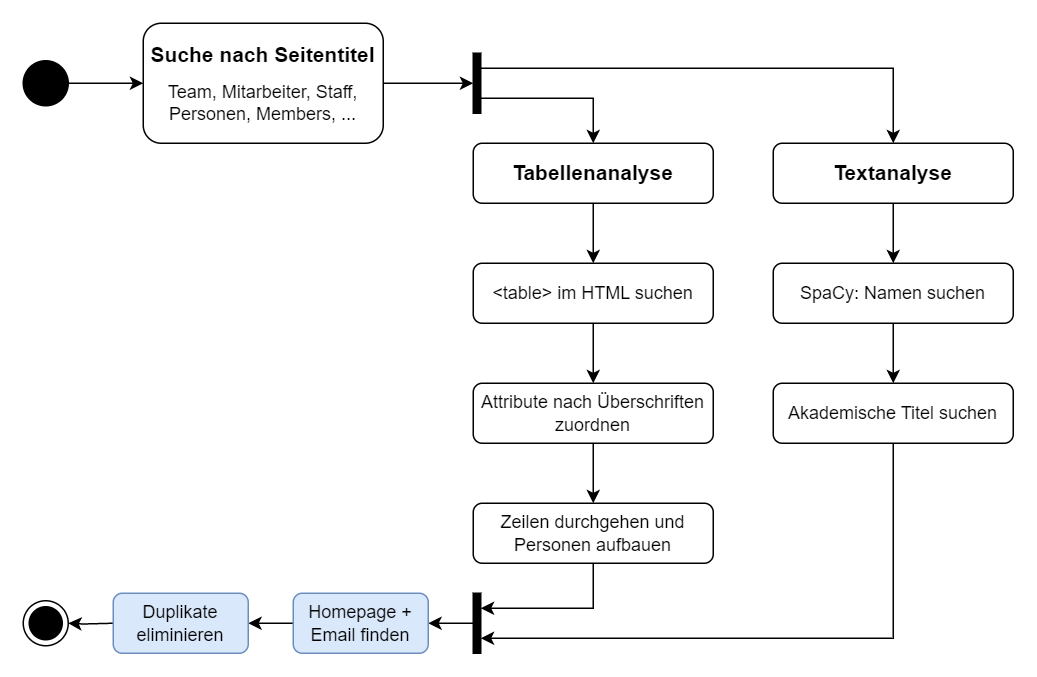

The diagram above was exported from draw.io. Its source (the exported page's mxGraphModel, read from the mxfile embedded in the PNG):
<mxGraphModel dx="1434" dy="844" grid="1" gridSize="10" guides="1" tooltips="1" connect="1" arrows="1" fold="1" page="1" pageScale="1" pageWidth="1169" pageHeight="827" background="#FFFFFF" math="0" shadow="0">
  <root>
    <mxCell id="0" />
    <mxCell id="1" parent="0" />
    <mxCell id="98Pfp5ZisAOyq8DlsrpO-3" style="edgeStyle=orthogonalEdgeStyle;rounded=0;orthogonalLoop=1;jettySize=auto;html=1;" parent="1" source="98Pfp5ZisAOyq8DlsrpO-1" edge="1">
      <mxGeometry relative="1" as="geometry">
        <mxPoint x="340" y="120" as="targetPoint" />
      </mxGeometry>
    </mxCell>
    <mxCell id="98Pfp5ZisAOyq8DlsrpO-1" value="&lt;div style=&quot;&quot;&gt;&lt;span style=&quot;background-color: initial;&quot;&gt;&lt;font style=&quot;font-size: 14px;&quot;&gt;Suche nach Seitentitel&lt;/font&gt;&lt;/span&gt;&lt;/div&gt;&lt;div style=&quot;font-size: 8px;&quot;&gt;&lt;br&gt;&lt;/div&gt;&lt;div style=&quot;&quot;&gt;&lt;span style=&quot;background-color: initial; font-weight: normal;&quot;&gt;Team, Mitarbeiter, Staff, Personen, Members, ...&lt;/span&gt;&lt;/div&gt;" style="rounded=1;whiteSpace=wrap;html=1;fontStyle=1;align=center;verticalAlign=middle;" parent="1" vertex="1">
      <mxGeometry x="120" y="80" width="160" height="80" as="geometry" />
    </mxCell>
    <mxCell id="98Pfp5ZisAOyq8DlsrpO-15" style="edgeStyle=orthogonalEdgeStyle;rounded=0;orthogonalLoop=1;jettySize=auto;html=1;" parent="1" source="98Pfp5ZisAOyq8DlsrpO-2" target="98Pfp5ZisAOyq8DlsrpO-14" edge="1">
      <mxGeometry relative="1" as="geometry" />
    </mxCell>
    <mxCell id="98Pfp5ZisAOyq8DlsrpO-2" value="Tabellenanalyse" style="rounded=1;whiteSpace=wrap;html=1;fontSize=14;fontStyle=1" parent="1" vertex="1">
      <mxGeometry x="340" y="160" width="160" height="40" as="geometry" />
    </mxCell>
    <mxCell id="98Pfp5ZisAOyq8DlsrpO-6" style="edgeStyle=orthogonalEdgeStyle;rounded=0;orthogonalLoop=1;jettySize=auto;html=1;" parent="1" source="98Pfp5ZisAOyq8DlsrpO-5" target="98Pfp5ZisAOyq8DlsrpO-1" edge="1">
      <mxGeometry relative="1" as="geometry" />
    </mxCell>
    <mxCell id="98Pfp5ZisAOyq8DlsrpO-5" value="" style="ellipse;fillColor=strokeColor;html=1;" parent="1" vertex="1">
      <mxGeometry x="40" y="105" width="30" height="30" as="geometry" />
    </mxCell>
    <mxCell id="98Pfp5ZisAOyq8DlsrpO-9" style="edgeStyle=orthogonalEdgeStyle;rounded=0;orthogonalLoop=1;jettySize=auto;html=1;" parent="1" source="98Pfp5ZisAOyq8DlsrpO-7" target="98Pfp5ZisAOyq8DlsrpO-2" edge="1">
      <mxGeometry relative="1" as="geometry">
        <Array as="points">
          <mxPoint x="420" y="130" />
        </Array>
      </mxGeometry>
    </mxCell>
    <mxCell id="98Pfp5ZisAOyq8DlsrpO-10" style="edgeStyle=orthogonalEdgeStyle;rounded=0;orthogonalLoop=1;jettySize=auto;html=1;entryX=0.5;entryY=0;entryDx=0;entryDy=0;" parent="1" source="98Pfp5ZisAOyq8DlsrpO-7" target="98Pfp5ZisAOyq8DlsrpO-8" edge="1">
      <mxGeometry relative="1" as="geometry">
        <Array as="points">
          <mxPoint x="620" y="110" />
        </Array>
      </mxGeometry>
    </mxCell>
    <mxCell id="98Pfp5ZisAOyq8DlsrpO-7" value="" style="html=1;points=[];perimeter=orthogonalPerimeter;fillColor=strokeColor;" parent="1" vertex="1">
      <mxGeometry x="340" y="100" width="5" height="40" as="geometry" />
    </mxCell>
    <mxCell id="98Pfp5ZisAOyq8DlsrpO-12" style="edgeStyle=orthogonalEdgeStyle;rounded=0;orthogonalLoop=1;jettySize=auto;html=1;" parent="1" source="98Pfp5ZisAOyq8DlsrpO-8" target="98Pfp5ZisAOyq8DlsrpO-11" edge="1">
      <mxGeometry relative="1" as="geometry" />
    </mxCell>
    <mxCell id="98Pfp5ZisAOyq8DlsrpO-8" value="Textanalyse" style="rounded=1;whiteSpace=wrap;html=1;fontSize=14;fontStyle=1" parent="1" vertex="1">
      <mxGeometry x="540" y="160" width="160" height="40" as="geometry" />
    </mxCell>
    <mxCell id="98Pfp5ZisAOyq8DlsrpO-18" style="edgeStyle=orthogonalEdgeStyle;rounded=0;orthogonalLoop=1;jettySize=auto;html=1;" parent="1" source="98Pfp5ZisAOyq8DlsrpO-11" target="98Pfp5ZisAOyq8DlsrpO-13" edge="1">
      <mxGeometry relative="1" as="geometry" />
    </mxCell>
    <mxCell id="98Pfp5ZisAOyq8DlsrpO-11" value="SpaCy: Namen suchen" style="rounded=1;whiteSpace=wrap;html=1;" parent="1" vertex="1">
      <mxGeometry x="540" y="240" width="160" height="40" as="geometry" />
    </mxCell>
    <mxCell id="98Pfp5ZisAOyq8DlsrpO-13" value="Akademische Titel suchen" style="rounded=1;whiteSpace=wrap;html=1;" parent="1" vertex="1">
      <mxGeometry x="540" y="320" width="160" height="40" as="geometry" />
    </mxCell>
    <mxCell id="98Pfp5ZisAOyq8DlsrpO-17" style="edgeStyle=orthogonalEdgeStyle;rounded=0;orthogonalLoop=1;jettySize=auto;html=1;" parent="1" source="98Pfp5ZisAOyq8DlsrpO-14" target="98Pfp5ZisAOyq8DlsrpO-16" edge="1">
      <mxGeometry relative="1" as="geometry" />
    </mxCell>
    <mxCell id="98Pfp5ZisAOyq8DlsrpO-14" value="&amp;lt;table&amp;gt; im HTML suchen" style="rounded=1;whiteSpace=wrap;html=1;" parent="1" vertex="1">
      <mxGeometry x="340" y="240" width="160" height="40" as="geometry" />
    </mxCell>
    <mxCell id="98Pfp5ZisAOyq8DlsrpO-21" style="edgeStyle=orthogonalEdgeStyle;rounded=0;orthogonalLoop=1;jettySize=auto;html=1;" parent="1" source="98Pfp5ZisAOyq8DlsrpO-16" target="98Pfp5ZisAOyq8DlsrpO-20" edge="1">
      <mxGeometry relative="1" as="geometry" />
    </mxCell>
    <mxCell id="98Pfp5ZisAOyq8DlsrpO-16" value="Attribute nach Überschriften zuordnen" style="rounded=1;whiteSpace=wrap;html=1;" parent="1" vertex="1">
      <mxGeometry x="340" y="320" width="160" height="40" as="geometry" />
    </mxCell>
    <mxCell id="98Pfp5ZisAOyq8DlsrpO-19" value="" style="ellipse;html=1;shape=endState;fillColor=strokeColor;" parent="1" vertex="1">
      <mxGeometry x="40" y="465" width="30" height="30" as="geometry" />
    </mxCell>
    <mxCell id="98Pfp5ZisAOyq8DlsrpO-20" value="Zeilen durchgehen und Personen aufbauen" style="rounded=1;whiteSpace=wrap;html=1;" parent="1" vertex="1">
      <mxGeometry x="340" y="400" width="160" height="40" as="geometry" />
    </mxCell>
    <mxCell id="98Pfp5ZisAOyq8DlsrpO-25" style="edgeStyle=orthogonalEdgeStyle;rounded=0;orthogonalLoop=1;jettySize=auto;html=1;" parent="1" source="98Pfp5ZisAOyq8DlsrpO-20" target="98Pfp5ZisAOyq8DlsrpO-22" edge="1">
      <mxGeometry relative="1" as="geometry">
        <Array as="points">
          <mxPoint x="420" y="470" />
        </Array>
      </mxGeometry>
    </mxCell>
    <mxCell id="98Pfp5ZisAOyq8DlsrpO-26" style="edgeStyle=orthogonalEdgeStyle;rounded=0;orthogonalLoop=1;jettySize=auto;html=1;" parent="1" source="98Pfp5ZisAOyq8DlsrpO-13" target="98Pfp5ZisAOyq8DlsrpO-22" edge="1">
      <mxGeometry relative="1" as="geometry">
        <Array as="points">
          <mxPoint x="620" y="490" />
        </Array>
      </mxGeometry>
    </mxCell>
    <mxCell id="98Pfp5ZisAOyq8DlsrpO-29" style="edgeStyle=orthogonalEdgeStyle;rounded=0;orthogonalLoop=1;jettySize=auto;html=1;" parent="1" source="98Pfp5ZisAOyq8DlsrpO-22" edge="1">
      <mxGeometry relative="1" as="geometry">
        <mxPoint x="310" y="480" as="targetPoint" />
      </mxGeometry>
    </mxCell>
    <mxCell id="98Pfp5ZisAOyq8DlsrpO-22" value="" style="html=1;points=[];perimeter=orthogonalPerimeter;fillColor=strokeColor;" parent="1" vertex="1">
      <mxGeometry x="340" y="460" width="5" height="40" as="geometry" />
    </mxCell>
    <mxCell id="98Pfp5ZisAOyq8DlsrpO-31" style="edgeStyle=orthogonalEdgeStyle;rounded=0;orthogonalLoop=1;jettySize=auto;html=1;" parent="1" target="98Pfp5ZisAOyq8DlsrpO-19" edge="1">
      <mxGeometry relative="1" as="geometry">
        <mxPoint x="100" y="480" as="sourcePoint" />
      </mxGeometry>
    </mxCell>
    <mxCell id="98Pfp5ZisAOyq8DlsrpO-30" style="edgeStyle=orthogonalEdgeStyle;rounded=0;orthogonalLoop=1;jettySize=auto;html=1;" parent="1" edge="1">
      <mxGeometry relative="1" as="geometry">
        <mxPoint x="220" y="480" as="sourcePoint" />
        <mxPoint x="190" y="480" as="targetPoint" />
      </mxGeometry>
    </mxCell>
    <mxCell id="98Pfp5ZisAOyq8DlsrpO-32" value="Homepage + Email finden" style="rounded=1;whiteSpace=wrap;html=1;fillColor=#dae8fc;strokeColor=#6c8ebf;" parent="1" vertex="1">
      <mxGeometry x="220" y="460" width="90" height="40" as="geometry" />
    </mxCell>
    <mxCell id="98Pfp5ZisAOyq8DlsrpO-33" value="Duplikate eliminieren" style="rounded=1;whiteSpace=wrap;html=1;fillColor=#dae8fc;strokeColor=#6c8ebf;" parent="1" vertex="1">
      <mxGeometry x="100" y="460" width="90" height="40" as="geometry" />
    </mxCell>
  </root>
</mxGraphModel>